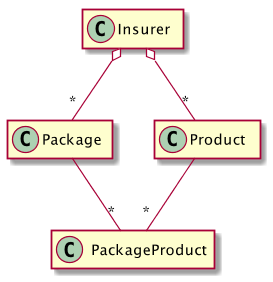

The diagram above was rendered by PlantUML. Its source (embedded in the PNG):
@startuml

scale 1.2
hide empty members


    class "Package  " as Package
    class " PackageProduct  " as PackageProduct
    class "Product   " as Product
    class "Insurer   " as Insurer

'Package - "1..*" Product

Package -- "*" PackageProduct
Product -- "*" PackageProduct

'(Package, Product) .. PackageProduct
'Package "1" o-- "*" PackageProduct

'Product "1" o-- "*" PackageProduct

Insurer o-- "*" Product

Insurer o-- "*" Package


@enduml